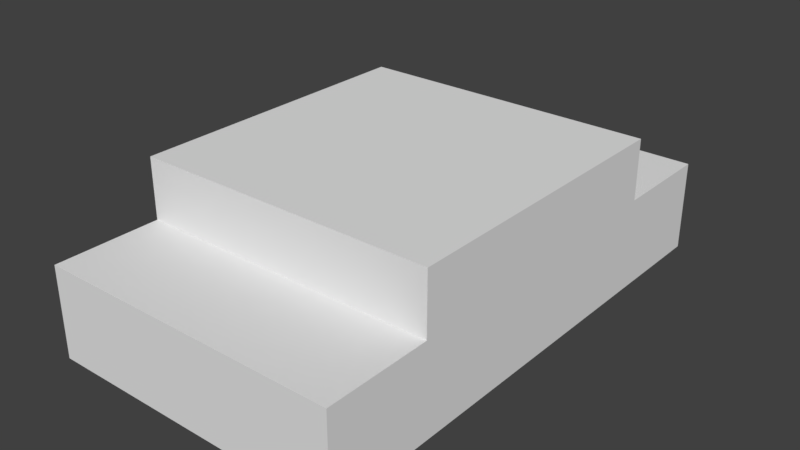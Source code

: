 # Source: car1.blend  (saved by Blender 2.78.0; exported with 4.5.12 LTS)
import bpy
from mathutils import Matrix  # noqa: F401  (used for matrix-valued properties, if any)

bpy.ops.wm.read_factory_settings(use_empty=True)
scene = bpy.context.scene
scene.name = 'Scene'

# ---- collections
col_collection_1 = bpy.data.collections.new('Collection 1'); scene.collection.children.link(col_collection_1)

# ---- materials (node trees are filled in below, after node groups)
mat_material = bpy.data.materials.new('Material')
mat_material.alpha_threshold = 0.0
mat_material.use_transparent_shadow = False
mat_material.roughness = 0.5
mat_material.line_color = (0.0, 0.0, 0.0, 1.0)

# ---- material node trees

# ---- world
world_world = bpy.data.worlds.new('World'); scene.world = world_world
world_world.color = (0.05088, 0.05088, 0.05088)
world_world.use_sun_shadow = False
world_world.sun_shadow_jitter_overblur = 0.0
world_world.cycles.sampling_method = 'MANUAL'

# ---- meshes
me_cube_001 = bpy.data.meshes.new('Cube.001')
me_cube_001.from_pydata([(-1.0, -1.0, -1.0), (-1.0, -1.0, 1.0), (-1.0, 1.0, -1.0), (-1.0, 1.0, 1.0), (1.0, -1.0, -1.0), (1.0, -1.0, 1.0), (1.0, 1.0, -1.0), (1.0, 1.0, 1.0)], [], [(0, 1, 3, 2), (2, 3, 7, 6), (6, 7, 5, 4), (4, 5, 1, 0), (2, 6, 4, 0), (7, 3, 1, 5)])
me_cube_001.use_remesh_preserve_volume = False
me_cube_001.use_remesh_preserve_attributes = False
me_cube_001.use_mirror_vertex_groups = False
me_cube_001.update()
me_cube = bpy.data.meshes.new('Cube')
me_cube.from_pydata([(1.0, 1.0, -1.0), (1.0, -1.0, -1.0), (-1.0, -1.0, -1.0), (-1.0, 1.0, -1.0), (1.0, 1.0, 1.0), (1.0, -1.0, 1.0), (-1.0, -1.0, 1.0), (-1.0, 1.0, 1.0)], [], [(0, 1, 2, 3), (4, 7, 6, 5), (0, 4, 5, 1), (1, 5, 6, 2), (2, 6, 7, 3), (4, 0, 3, 7)])
me_cube.materials.append(mat_material)
me_cube.use_remesh_preserve_volume = False
me_cube.use_remesh_preserve_attributes = False
me_cube.use_mirror_vertex_groups = False
me_cube.update()

# ---- objects
ob_cube_001 = bpy.data.objects.new('Cube.001', me_cube_001)
ob_cube = bpy.data.objects.new('Cube', me_cube)

# ---- transforms, parenting, visibility, modifiers, constraints
ob_cube_001.location = (0.0, 0.0, 0.5)
ob_cube_001.scale = (1.0, 1.0, 0.2)
ob_cube_001.lineart.crease_threshold = 0.0
ob_cube.location = (0.0, 0.0, 0.0)
ob_cube.scale = (1.0, 1.7, 0.3)
ob_cube.lock_rotations_4d = False
ob_cube.empty_display_type = 'ARROWS'
ob_cube.lineart.crease_threshold = 0.0

# ---- collection membership
col_collection_1.objects.link(ob_cube_001)
col_collection_1.objects.link(ob_cube)

# ---- scene / render settings (as saved in the file)
scene.frame_start = 1; scene.frame_end = 250; scene.frame_set(1)
scene.render.engine = 'BLENDER_EEVEE_NEXT'
scene.render.resolution_percentage = 50
scene.render.dither_intensity = 0.0
scene.cycles.use_denoising = False
scene.cycles.samples = 128
scene.cycles.sampling_pattern = 'TABULATED_SOBOL'
scene.cycles.light_sampling_threshold = 0.0
scene.cycles.use_adaptive_sampling = False
scene.cycles.use_light_tree = False
scene.cycles.blur_glossy = 0.0
scene.cycles.sample_clamp_indirect = 0.0
scene.view_settings.view_transform = 'Standard'
bpy.context.view_layer.update()

# ---- added for rendering (the .blend has no active camera and no usable light): camera, sun
cam_auto = bpy.data.cameras.new('AutoCamera')
cam_auto.lens = 50.0
cam_auto.sensor_width = 36.0
cam_auto.clip_end = 1000.0
ob_auto_camera = bpy.data.objects.new('AutoCamera', cam_auto)
scene.collection.objects.link(ob_auto_camera)
ob_auto_camera.location = (3.76511, -4.51813, 3.21209)
ob_auto_camera.rotation_euler = (1.09748, -7.21219e-08, 0.694738)
scene.camera = ob_auto_camera
light_auto_sun = bpy.data.lights.new('AutoSun', 'SUN')
light_auto_sun.energy = 3.0
light_auto_sun.angle = 0.0523599
ob_auto_sun = bpy.data.objects.new('AutoSun', light_auto_sun)
scene.collection.objects.link(ob_auto_sun)
ob_auto_sun.rotation_euler = (0.872665, 0.174533, 0.523599)
bpy.context.view_layer.update()
